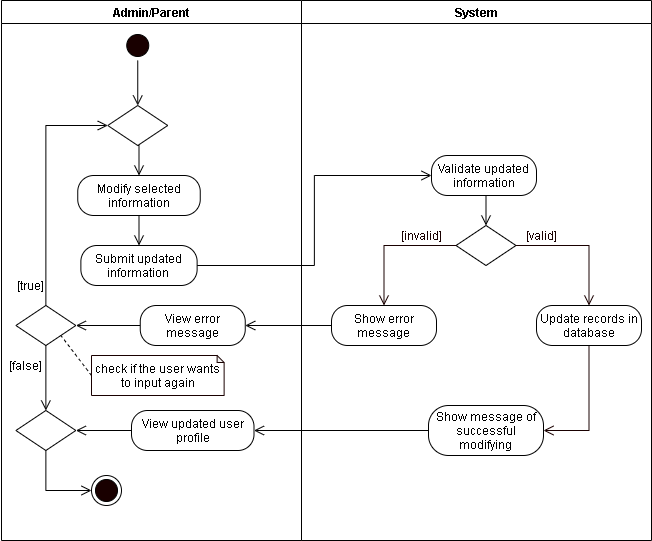

The diagram above was exported from draw.io. Its source (the exported page's mxGraphModel, read from the mxfile embedded in the PNG):
<mxGraphModel dx="926" dy="626" grid="1" gridSize="10" guides="1" tooltips="1" connect="1" arrows="1" fold="1" page="1" pageScale="1" pageWidth="850" pageHeight="1100" math="0" shadow="0">
  <root>
    <mxCell id="Tfliv5q6oaQSJVLd-4YE-0" />
    <mxCell id="Tfliv5q6oaQSJVLd-4YE-1" parent="Tfliv5q6oaQSJVLd-4YE-0" />
    <mxCell id="S3jggVnFG8PHrmZ-CNy8-0" value="Admin/Parent" style="swimlane;startSize=23;" parent="Tfliv5q6oaQSJVLd-4YE-1" vertex="1">
      <mxGeometry x="40" y="10" width="300" height="540" as="geometry" />
    </mxCell>
    <mxCell id="S3jggVnFG8PHrmZ-CNy8-1" style="edgeStyle=orthogonalEdgeStyle;rounded=0;orthogonalLoop=1;jettySize=auto;html=1;exitX=0.5;exitY=1;exitDx=0;exitDy=0;entryX=0.5;entryY=0;entryDx=0;entryDy=0;endArrow=open;endFill=0;endSize=8;" parent="S3jggVnFG8PHrmZ-CNy8-0" source="S3jggVnFG8PHrmZ-CNy8-2" edge="1" target="S3jggVnFG8PHrmZ-CNy8-8">
      <mxGeometry relative="1" as="geometry">
        <mxPoint x="136.25" y="110" as="targetPoint" />
      </mxGeometry>
    </mxCell>
    <mxCell id="S3jggVnFG8PHrmZ-CNy8-2" value="" style="ellipse;html=1;shape=startState;fillColor=#190000;" parent="S3jggVnFG8PHrmZ-CNy8-0" vertex="1">
      <mxGeometry x="121.25" y="30" width="30" height="30" as="geometry" />
    </mxCell>
    <mxCell id="S3jggVnFG8PHrmZ-CNy8-4" style="edgeStyle=orthogonalEdgeStyle;rounded=0;orthogonalLoop=1;jettySize=auto;html=1;exitX=0.5;exitY=1;exitDx=0;exitDy=0;entryX=0.5;entryY=0;entryDx=0;entryDy=0;endArrow=open;endFill=0;endSize=8;" parent="S3jggVnFG8PHrmZ-CNy8-0" source="S3jggVnFG8PHrmZ-CNy8-5" target="S3jggVnFG8PHrmZ-CNy8-6" edge="1">
      <mxGeometry relative="1" as="geometry" />
    </mxCell>
    <mxCell id="S3jggVnFG8PHrmZ-CNy8-5" value="Modify selected information" style="rounded=1;whiteSpace=wrap;html=1;arcSize=40;" parent="S3jggVnFG8PHrmZ-CNy8-0" vertex="1">
      <mxGeometry x="76.25" y="175" width="122.5" height="40" as="geometry" />
    </mxCell>
    <mxCell id="S3jggVnFG8PHrmZ-CNy8-6" value="Submit updated information" style="rounded=1;whiteSpace=wrap;html=1;arcSize=40;" parent="S3jggVnFG8PHrmZ-CNy8-0" vertex="1">
      <mxGeometry x="79.37" y="245" width="116.25" height="40" as="geometry" />
    </mxCell>
    <mxCell id="S3jggVnFG8PHrmZ-CNy8-7" style="edgeStyle=orthogonalEdgeStyle;rounded=0;orthogonalLoop=1;jettySize=auto;html=1;exitX=0.5;exitY=1;exitDx=0;exitDy=0;entryX=0.5;entryY=0;entryDx=0;entryDy=0;endArrow=open;endFill=0;endSize=8;" parent="S3jggVnFG8PHrmZ-CNy8-0" source="S3jggVnFG8PHrmZ-CNy8-8" target="S3jggVnFG8PHrmZ-CNy8-5" edge="1">
      <mxGeometry relative="1" as="geometry" />
    </mxCell>
    <mxCell id="S3jggVnFG8PHrmZ-CNy8-8" value="" style="rhombus;whiteSpace=wrap;html=1;" parent="S3jggVnFG8PHrmZ-CNy8-0" vertex="1">
      <mxGeometry x="106.25" y="105" width="60" height="40" as="geometry" />
    </mxCell>
    <mxCell id="ehv3CKloHaPgdRAxa5Wu-5" style="edgeStyle=orthogonalEdgeStyle;rounded=0;orthogonalLoop=1;jettySize=auto;html=1;exitX=0;exitY=0.5;exitDx=0;exitDy=0;entryX=1;entryY=0.5;entryDx=0;entryDy=0;endArrow=open;endFill=0;endSize=8;" parent="S3jggVnFG8PHrmZ-CNy8-0" source="S3jggVnFG8PHrmZ-CNy8-9" target="ehv3CKloHaPgdRAxa5Wu-4" edge="1">
      <mxGeometry relative="1" as="geometry" />
    </mxCell>
    <mxCell id="S3jggVnFG8PHrmZ-CNy8-9" value="View updated user profile" style="rounded=1;whiteSpace=wrap;html=1;arcSize=40;" parent="S3jggVnFG8PHrmZ-CNy8-0" vertex="1">
      <mxGeometry x="130" y="410" width="122.5" height="40" as="geometry" />
    </mxCell>
    <mxCell id="S3jggVnFG8PHrmZ-CNy8-10" value="" style="ellipse;html=1;shape=endState;fillColor=#190000;" parent="S3jggVnFG8PHrmZ-CNy8-0" vertex="1">
      <mxGeometry x="90" y="475" width="30" height="30" as="geometry" />
    </mxCell>
    <mxCell id="ehv3CKloHaPgdRAxa5Wu-2" style="edgeStyle=orthogonalEdgeStyle;rounded=0;orthogonalLoop=1;jettySize=auto;html=1;exitX=0.5;exitY=0;exitDx=0;exitDy=0;entryX=0;entryY=0.5;entryDx=0;entryDy=0;endArrow=open;endFill=0;endSize=8;" parent="S3jggVnFG8PHrmZ-CNy8-0" source="ehv3CKloHaPgdRAxa5Wu-0" target="S3jggVnFG8PHrmZ-CNy8-8" edge="1">
      <mxGeometry relative="1" as="geometry" />
    </mxCell>
    <mxCell id="ehv3CKloHaPgdRAxa5Wu-0" value="" style="rhombus;whiteSpace=wrap;html=1;" parent="S3jggVnFG8PHrmZ-CNy8-0" vertex="1">
      <mxGeometry x="14.370000000000005" y="305" width="60" height="40" as="geometry" />
    </mxCell>
    <mxCell id="ehv3CKloHaPgdRAxa5Wu-6" style="edgeStyle=orthogonalEdgeStyle;rounded=0;orthogonalLoop=1;jettySize=auto;html=1;exitX=0.5;exitY=1;exitDx=0;exitDy=0;entryX=0;entryY=0.5;entryDx=0;entryDy=0;endArrow=open;endFill=0;endSize=8;" parent="S3jggVnFG8PHrmZ-CNy8-0" source="ehv3CKloHaPgdRAxa5Wu-4" target="S3jggVnFG8PHrmZ-CNy8-10" edge="1">
      <mxGeometry relative="1" as="geometry" />
    </mxCell>
    <mxCell id="ehv3CKloHaPgdRAxa5Wu-4" value="" style="rhombus;whiteSpace=wrap;html=1;" parent="S3jggVnFG8PHrmZ-CNy8-0" vertex="1">
      <mxGeometry x="14.370000000000005" y="410" width="60" height="40" as="geometry" />
    </mxCell>
    <mxCell id="ehv3CKloHaPgdRAxa5Wu-3" style="edgeStyle=orthogonalEdgeStyle;rounded=0;orthogonalLoop=1;jettySize=auto;html=1;exitX=0.5;exitY=1;exitDx=0;exitDy=0;endArrow=open;endFill=0;endSize=8;entryX=0.5;entryY=0;entryDx=0;entryDy=0;" parent="S3jggVnFG8PHrmZ-CNy8-0" source="ehv3CKloHaPgdRAxa5Wu-0" target="ehv3CKloHaPgdRAxa5Wu-4" edge="1">
      <mxGeometry relative="1" as="geometry">
        <mxPoint x="70" y="395" as="targetPoint" />
      </mxGeometry>
    </mxCell>
    <mxCell id="jo7zluXFsUxuRqmp0hsR-1" style="rounded=0;orthogonalLoop=1;jettySize=auto;html=1;exitX=0;exitY=0.5;exitDx=0;exitDy=0;exitPerimeter=0;entryX=1;entryY=1;entryDx=0;entryDy=0;endArrow=none;endFill=0;endSize=8;dashed=1;" parent="S3jggVnFG8PHrmZ-CNy8-0" source="jo7zluXFsUxuRqmp0hsR-0" target="ehv3CKloHaPgdRAxa5Wu-0" edge="1">
      <mxGeometry relative="1" as="geometry" />
    </mxCell>
    <mxCell id="jo7zluXFsUxuRqmp0hsR-0" value="check if the user wants to input again" style="shape=note;whiteSpace=wrap;html=1;backgroundOutline=1;darkOpacity=0.05;strokeColor=#190000;size=7;" parent="S3jggVnFG8PHrmZ-CNy8-0" vertex="1">
      <mxGeometry x="90" y="355" width="132.62" height="40" as="geometry" />
    </mxCell>
    <mxCell id="jo7zluXFsUxuRqmp0hsR-3" value="[false]" style="text;html=1;align=center;verticalAlign=middle;resizable=0;points=[];autosize=1;strokeColor=none;" parent="S3jggVnFG8PHrmZ-CNy8-0" vertex="1">
      <mxGeometry x="-0.6299999999999955" y="355" width="50" height="20" as="geometry" />
    </mxCell>
    <mxCell id="jo7zluXFsUxuRqmp0hsR-2" value="[true]" style="text;html=1;align=center;verticalAlign=middle;resizable=0;points=[];autosize=1;strokeColor=none;" parent="S3jggVnFG8PHrmZ-CNy8-0" vertex="1">
      <mxGeometry x="9.369999999999997" y="275" width="40" height="20" as="geometry" />
    </mxCell>
    <mxCell id="eIFgOFuRtCUwXfD-FJWK-2" style="edgeStyle=orthogonalEdgeStyle;rounded=0;orthogonalLoop=1;jettySize=auto;html=1;exitX=0;exitY=0.5;exitDx=0;exitDy=0;entryX=1;entryY=0.5;entryDx=0;entryDy=0;endArrow=open;endFill=0;endSize=8;" parent="S3jggVnFG8PHrmZ-CNy8-0" source="eIFgOFuRtCUwXfD-FJWK-0" target="ehv3CKloHaPgdRAxa5Wu-0" edge="1">
      <mxGeometry relative="1" as="geometry" />
    </mxCell>
    <mxCell id="eIFgOFuRtCUwXfD-FJWK-0" value="View error message" style="rounded=1;whiteSpace=wrap;html=1;arcSize=40;" parent="S3jggVnFG8PHrmZ-CNy8-0" vertex="1">
      <mxGeometry x="138.75" y="305" width="105" height="40" as="geometry" />
    </mxCell>
    <mxCell id="S3jggVnFG8PHrmZ-CNy8-12" value="System" style="swimlane;" parent="Tfliv5q6oaQSJVLd-4YE-1" vertex="1">
      <mxGeometry x="340" y="10" width="350" height="540" as="geometry" />
    </mxCell>
    <mxCell id="S3jggVnFG8PHrmZ-CNy8-13" value="Validate updated information" style="rounded=1;whiteSpace=wrap;html=1;arcSize=40;" parent="S3jggVnFG8PHrmZ-CNy8-12" vertex="1">
      <mxGeometry x="130" y="155" width="105" height="40" as="geometry" />
    </mxCell>
    <mxCell id="S3jggVnFG8PHrmZ-CNy8-14" value="" style="rhombus;whiteSpace=wrap;html=1;" parent="S3jggVnFG8PHrmZ-CNy8-12" vertex="1">
      <mxGeometry x="154.5" y="225" width="60" height="40" as="geometry" />
    </mxCell>
    <mxCell id="S3jggVnFG8PHrmZ-CNy8-15" style="edgeStyle=orthogonalEdgeStyle;rounded=0;orthogonalLoop=1;jettySize=auto;html=1;exitX=0.5;exitY=1;exitDx=0;exitDy=0;entryX=0.5;entryY=0;entryDx=0;entryDy=0;endArrow=open;endFill=0;endSize=8;" parent="S3jggVnFG8PHrmZ-CNy8-12" source="S3jggVnFG8PHrmZ-CNy8-13" target="S3jggVnFG8PHrmZ-CNy8-14" edge="1">
      <mxGeometry relative="1" as="geometry" />
    </mxCell>
    <mxCell id="S3jggVnFG8PHrmZ-CNy8-16" value="&lt;font color=&quot;#190000&quot;&gt;[valid]&lt;/font&gt;" style="text;html=1;align=center;verticalAlign=middle;resizable=0;points=[];autosize=1;strokeColor=none;fontColor=#FFFFFF;" parent="S3jggVnFG8PHrmZ-CNy8-12" vertex="1">
      <mxGeometry x="214.5" y="225" width="50" height="20" as="geometry" />
    </mxCell>
    <mxCell id="S3jggVnFG8PHrmZ-CNy8-17" value="&lt;font color=&quot;#190000&quot;&gt;[invalid]&lt;/font&gt;" style="text;html=1;align=center;verticalAlign=middle;resizable=0;points=[];autosize=1;strokeColor=none;fontColor=#FFFFFF;" parent="S3jggVnFG8PHrmZ-CNy8-12" vertex="1">
      <mxGeometry x="90" y="225" width="60" height="20" as="geometry" />
    </mxCell>
    <mxCell id="S3jggVnFG8PHrmZ-CNy8-18" value="Show error message" style="rounded=1;whiteSpace=wrap;html=1;arcSize=40;" parent="S3jggVnFG8PHrmZ-CNy8-12" vertex="1">
      <mxGeometry x="30" y="305" width="105" height="40" as="geometry" />
    </mxCell>
    <mxCell id="S3jggVnFG8PHrmZ-CNy8-19" style="edgeStyle=orthogonalEdgeStyle;rounded=0;orthogonalLoop=1;jettySize=auto;html=1;exitX=0.5;exitY=1;exitDx=0;exitDy=0;entryX=1;entryY=0.5;entryDx=0;entryDy=0;fontColor=#FFFFFF;endArrow=open;endFill=0;endSize=8;strokeColor=#190000;" parent="S3jggVnFG8PHrmZ-CNy8-12" source="S3jggVnFG8PHrmZ-CNy8-20" target="S3jggVnFG8PHrmZ-CNy8-23" edge="1">
      <mxGeometry relative="1" as="geometry" />
    </mxCell>
    <mxCell id="S3jggVnFG8PHrmZ-CNy8-20" value="Update records in database" style="rounded=1;whiteSpace=wrap;html=1;arcSize=40;" parent="S3jggVnFG8PHrmZ-CNy8-12" vertex="1">
      <mxGeometry x="235" y="305" width="105" height="40" as="geometry" />
    </mxCell>
    <mxCell id="S3jggVnFG8PHrmZ-CNy8-21" style="edgeStyle=orthogonalEdgeStyle;rounded=0;orthogonalLoop=1;jettySize=auto;html=1;exitX=0;exitY=0.5;exitDx=0;exitDy=0;fontColor=#FFFFFF;endArrow=open;endFill=0;endSize=8;strokeColor=#190000;entryX=0.5;entryY=0;entryDx=0;entryDy=0;" parent="S3jggVnFG8PHrmZ-CNy8-12" source="S3jggVnFG8PHrmZ-CNy8-14" target="S3jggVnFG8PHrmZ-CNy8-18" edge="1">
      <mxGeometry relative="1" as="geometry">
        <mxPoint x="80" y="285" as="targetPoint" />
      </mxGeometry>
    </mxCell>
    <mxCell id="S3jggVnFG8PHrmZ-CNy8-22" style="edgeStyle=orthogonalEdgeStyle;rounded=0;orthogonalLoop=1;jettySize=auto;html=1;exitX=1;exitY=0.5;exitDx=0;exitDy=0;fontColor=#FFFFFF;endArrow=open;endFill=0;endSize=8;strokeColor=#190000;entryX=0.5;entryY=0;entryDx=0;entryDy=0;" parent="S3jggVnFG8PHrmZ-CNy8-12" source="S3jggVnFG8PHrmZ-CNy8-14" target="S3jggVnFG8PHrmZ-CNy8-20" edge="1">
      <mxGeometry relative="1" as="geometry">
        <mxPoint x="280" y="285" as="targetPoint" />
      </mxGeometry>
    </mxCell>
    <mxCell id="S3jggVnFG8PHrmZ-CNy8-23" value="Show message of successful modifying" style="rounded=1;whiteSpace=wrap;html=1;arcSize=40;" parent="S3jggVnFG8PHrmZ-CNy8-12" vertex="1">
      <mxGeometry x="127" y="405" width="115" height="50" as="geometry" />
    </mxCell>
    <mxCell id="S3jggVnFG8PHrmZ-CNy8-27" style="edgeStyle=orthogonalEdgeStyle;rounded=0;orthogonalLoop=1;jettySize=auto;html=1;exitX=1;exitY=0.5;exitDx=0;exitDy=0;entryX=0;entryY=0.5;entryDx=0;entryDy=0;endArrow=open;endFill=0;endSize=8;" parent="Tfliv5q6oaQSJVLd-4YE-1" source="S3jggVnFG8PHrmZ-CNy8-6" target="S3jggVnFG8PHrmZ-CNy8-13" edge="1">
      <mxGeometry relative="1" as="geometry" />
    </mxCell>
    <mxCell id="S3jggVnFG8PHrmZ-CNy8-29" style="edgeStyle=orthogonalEdgeStyle;rounded=0;orthogonalLoop=1;jettySize=auto;html=1;exitX=0;exitY=0.5;exitDx=0;exitDy=0;endArrow=open;endFill=0;endSize=8;entryX=1;entryY=0.5;entryDx=0;entryDy=0;" parent="Tfliv5q6oaQSJVLd-4YE-1" source="S3jggVnFG8PHrmZ-CNy8-23" target="S3jggVnFG8PHrmZ-CNy8-9" edge="1">
      <mxGeometry relative="1" as="geometry">
        <mxPoint x="290" y="440" as="targetPoint" />
      </mxGeometry>
    </mxCell>
    <mxCell id="eIFgOFuRtCUwXfD-FJWK-1" style="edgeStyle=orthogonalEdgeStyle;rounded=0;orthogonalLoop=1;jettySize=auto;html=1;exitX=0;exitY=0.5;exitDx=0;exitDy=0;entryX=1;entryY=0.5;entryDx=0;entryDy=0;endArrow=open;endFill=0;endSize=8;" parent="Tfliv5q6oaQSJVLd-4YE-1" source="S3jggVnFG8PHrmZ-CNy8-18" target="eIFgOFuRtCUwXfD-FJWK-0" edge="1">
      <mxGeometry relative="1" as="geometry" />
    </mxCell>
  </root>
</mxGraphModel>